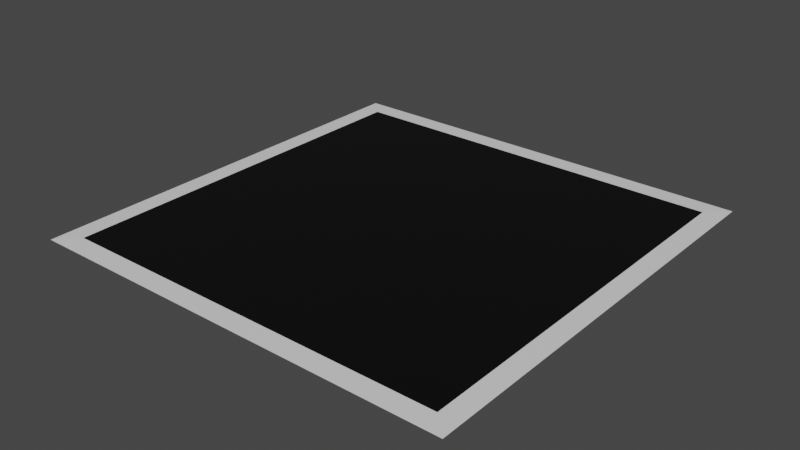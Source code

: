 # Source: cadre.blend  (saved by Blender 3.0.42; exported with 4.5.12 LTS)
import bpy
from mathutils import Matrix  # noqa: F401  (used for matrix-valued properties, if any)

bpy.ops.wm.read_factory_settings(use_empty=True)
scene = bpy.context.scene
scene.name = 'Scene'

# ---- collections
col_collection = bpy.data.collections.new('Collection'); scene.collection.children.link(col_collection)

# ---- materials (node trees are filled in below, after node groups)
mat_mat_riau = bpy.data.materials.new('Matériau')
mat_mat_riau.use_transparent_shadow = False
mat_material = bpy.data.materials.new('Material')
mat_material.alpha_threshold = 0.0
mat_material.use_transparent_shadow = False
mat_material.line_color = (0.0, 0.0, 0.0, 1.0)

# ---- material node trees
mat_mat_riau.use_nodes = True; mat_mat_riau.node_tree.nodes.clear()
_N = mat_mat_riau.node_tree.nodes; _L = mat_mat_riau.node_tree.links
n0 = _N.new('ShaderNodeBsdfPrincipled'); n0.name = 'Principled BSDF'; n0.location = (10, 300)
n0.distribution = 'GGX'
n0.subsurface_method = 'RANDOM_WALK_SKIN'
n0.inputs[0].default_value = (0.0, 0.0, 0.0, 1.0)
n0.inputs[3].default_value = 1.45
n0.inputs[27].default_value = (0.0, 0.0, 0.0, 1.0)
n0.inputs[28].default_value = 1.0
n1 = _N.new('ShaderNodeOutputMaterial'); n1.name = 'Material Output'; n1.location = (300, 300)
_L.new(n0.outputs[0], n1.inputs[0])
n1.is_active_output = True
mat_material.use_nodes = True; mat_material.node_tree.nodes.clear()
_N = mat_material.node_tree.nodes; _L = mat_material.node_tree.links
n0 = _N.new('ShaderNodeOutputMaterial'); n0.name = 'Material Output'; n0.location = (300, 300)
n1 = _N.new('ShaderNodeBsdfPrincipled'); n1.name = 'Principled BSDF'; n1.location = (10, 300)
n1.distribution = 'GGX'
n1.subsurface_method = 'RANDOM_WALK_SKIN'
n1.inputs[2].default_value = 0.4
n1.inputs[3].default_value = 1.45
n1.inputs[27].default_value = (0.0, 0.0, 0.0, 1.0)
n1.inputs[28].default_value = 1.0
_L.new(n1.outputs[0], n0.inputs[0])
n0.is_active_output = True

# ---- world
world_world = bpy.data.worlds.new('World'); scene.world = world_world
world_world.use_nodes = True; world_world.node_tree.nodes.clear()
_N = world_world.node_tree.nodes; _L = world_world.node_tree.links
n0 = _N.new('ShaderNodeOutputWorld'); n0.name = 'World Output'; n0.location = (300, 300)
n1 = _N.new('ShaderNodeBackground'); n1.name = 'Background'; n1.location = (10, 300)
n1.inputs[0].default_value = (0.05088, 0.05088, 0.05088, 1.0)
_L.new(n1.outputs[0], n0.inputs[0])
n0.is_active_output = True
world_world.color = (0.05088, 0.05088, 0.05088)
world_world.use_sun_shadow = False
world_world.sun_shadow_jitter_overblur = 0.0

# ---- meshes
me_cube_001 = bpy.data.meshes.new('Cube.001')
me_cube_001.from_pydata([(-1.0, -1.0, -1.0), (-0.908, -0.908, 1.0), (-1.0, 1.0, -1.0), (-0.908, 0.908, 1.0), (1.0, -1.0, -1.0), (0.908, -0.908, 1.0), (1.0, 1.0, -1.0), (0.908, 0.908, 1.0)], [], [(0, 1, 3, 2), (2, 3, 7, 6), (6, 7, 5, 4), (4, 5, 1, 0), (2, 6, 4, 0), (7, 3, 1, 5)])
me_cube_001.polygons.foreach_set('material_index', [1, 1, 1, 1, 0, 0])
_uv = me_cube_001.uv_layers.new(name='CarteUV')
_uv.uv.foreach_set('vector', [0.375, 0.0, 0.625, 0.0, 0.625, 0.25, 0.375, 0.25, 0.375, 0.25, 0.625, 0.25, 0.625, 0.5, 0.375, 0.5, 0.375, 0.5, 0.625, 0.5, 0.625, 0.75, 0.375, 0.75, 0.375, 0.75, 0.625, 0.75, 0.625, 1.0, 0.375, 1.0, 0.125, 0.5, 0.375, 0.5, 0.375, 0.75, 0.125, 0.75, 0.625, 0.5, 0.875, 0.5, 0.875, 0.75, 0.625, 0.75])
me_cube_001.materials.append(mat_mat_riau)
me_cube_001.materials.append(mat_material)
me_cube_001.use_remesh_fix_poles = True
me_cube_001.use_remesh_preserve_attributes = False
me_cube_001.update()

# ---- objects
ob_cube = bpy.data.objects.new('Cube', me_cube_001)

# ---- transforms, parenting, visibility, modifiers, constraints
ob_cube.location = (0.0, 0.0, 0.0)
ob_cube.scale = (1.0, 1.0, 0.001)

# ---- collection membership
col_collection.objects.link(ob_cube)

# ---- scene / render settings (as saved in the file)
scene.frame_start = 1; scene.frame_end = 250; scene.frame_set(1)
scene.render.engine = 'BLENDER_EEVEE_NEXT'
scene.cycles.sampling_pattern = 'TABULATED_SOBOL'
scene.cycles.use_light_tree = False
scene.view_settings.view_transform = 'Filmic'
bpy.context.view_layer.update()

# ---- added for rendering (the .blend has no active camera and no usable light): camera, sun
cam_auto = bpy.data.cameras.new('AutoCamera')
cam_auto.lens = 50.0
cam_auto.sensor_width = 36.0
cam_auto.clip_end = 1000.0
ob_auto_camera = bpy.data.objects.new('AutoCamera', cam_auto)
scene.collection.objects.link(ob_auto_camera)
ob_auto_camera.location = (2.61693, -3.14032, 2.09354)
ob_auto_camera.rotation_euler = (1.09748, -7.21219e-08, 0.694738)
scene.camera = ob_auto_camera
light_auto_sun = bpy.data.lights.new('AutoSun', 'SUN')
light_auto_sun.energy = 3.0
light_auto_sun.angle = 0.0523599
ob_auto_sun = bpy.data.objects.new('AutoSun', light_auto_sun)
scene.collection.objects.link(ob_auto_sun)
ob_auto_sun.rotation_euler = (0.872665, 0.174533, 0.523599)
bpy.context.view_layer.update()
